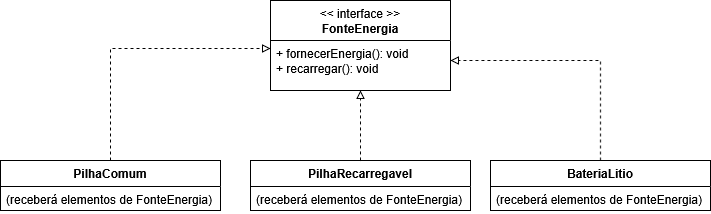

The diagram above was exported from draw.io. Its source (the exported page's mxGraphModel, read from the mxfile embedded in the PNG):
<mxGraphModel dx="946" dy="578" grid="1" gridSize="10" guides="1" tooltips="1" connect="1" arrows="1" fold="1" page="1" pageScale="1" pageWidth="827" pageHeight="1169" background="#FFFFFF" math="0" shadow="0">
  <root>
    <mxCell id="0" />
    <mxCell id="1" parent="0" />
    <mxCell id="-tamVe5mTpybyHM3_2RL-2" parent="1" style="swimlane;fontStyle=1;align=center;verticalAlign=top;childLayout=stackLayout;horizontal=1;startSize=40;horizontalStack=0;resizeParent=1;resizeParentMax=0;resizeLast=0;collapsible=1;marginBottom=0;whiteSpace=wrap;html=1;labelBackgroundColor=none;fillColor=default;fillStyle=auto;swimlaneFillColor=default;" value="&lt;div&gt;&lt;span style=&quot;font-weight: normal;&quot;&gt;&amp;lt;&amp;lt; interface &amp;gt;&amp;gt;&lt;/span&gt;&lt;/div&gt;&lt;div&gt;FonteEnergia&lt;/div&gt;&lt;div&gt;&lt;br&gt;&lt;/div&gt;" vertex="1">
      <mxGeometry height="90" width="180" x="310" y="120" as="geometry">
        <mxRectangle height="30" width="70" x="350" y="190" as="alternateBounds" />
      </mxGeometry>
    </mxCell>
    <mxCell id="-tamVe5mTpybyHM3_2RL-3" parent="-tamVe5mTpybyHM3_2RL-2" style="text;align=left;verticalAlign=top;spacingLeft=4;spacingRight=4;overflow=hidden;rotatable=0;points=[[0,0.5],[1,0.5]];portConstraint=eastwest;whiteSpace=wrap;html=1;labelBackgroundColor=none;" value="&lt;div&gt;+ fornecerEnergia(): void&lt;/div&gt;&lt;div&gt;+ recarregar(): void&lt;/div&gt;" vertex="1">
      <mxGeometry height="50" width="180" y="40" as="geometry" />
    </mxCell>
    <mxCell id="gLIBCM1sJJWJBpySmbEt-2" parent="1" style="swimlane;fontStyle=1;align=center;verticalAlign=top;childLayout=stackLayout;horizontal=1;startSize=26;horizontalStack=0;resizeParent=1;resizeParentMax=0;resizeLast=0;collapsible=1;marginBottom=0;whiteSpace=wrap;html=1;labelBackgroundColor=none;fillColor=default;fillStyle=auto;swimlaneFillColor=default;" value="PilhaComum" vertex="1">
      <mxGeometry height="50" width="220" x="40" y="280" as="geometry">
        <mxRectangle height="30" width="70" x="350" y="190" as="alternateBounds" />
      </mxGeometry>
    </mxCell>
    <mxCell id="gLIBCM1sJJWJBpySmbEt-3" parent="gLIBCM1sJJWJBpySmbEt-2" style="text;align=left;verticalAlign=top;spacingLeft=4;spacingRight=4;overflow=hidden;rotatable=0;points=[[0,0.5],[1,0.5]];portConstraint=eastwest;whiteSpace=wrap;html=1;labelBackgroundColor=none;" value="(receberá elementos de FonteEnergia)" vertex="1">
      <mxGeometry height="24" width="220" y="26" as="geometry" />
    </mxCell>
    <mxCell id="gLIBCM1sJJWJBpySmbEt-8" parent="1" style="swimlane;fontStyle=1;align=center;verticalAlign=top;childLayout=stackLayout;horizontal=1;startSize=26;horizontalStack=0;resizeParent=1;resizeParentMax=0;resizeLast=0;collapsible=1;marginBottom=0;whiteSpace=wrap;html=1;labelBackgroundColor=none;fillColor=default;fillStyle=auto;swimlaneFillColor=default;" value="PilhaRecarregavel" vertex="1">
      <mxGeometry height="50" width="220" x="290" y="280" as="geometry">
        <mxRectangle height="30" width="70" x="350" y="190" as="alternateBounds" />
      </mxGeometry>
    </mxCell>
    <mxCell id="gLIBCM1sJJWJBpySmbEt-9" parent="gLIBCM1sJJWJBpySmbEt-8" style="text;align=left;verticalAlign=top;spacingLeft=4;spacingRight=4;overflow=hidden;rotatable=0;points=[[0,0.5],[1,0.5]];portConstraint=eastwest;whiteSpace=wrap;html=1;labelBackgroundColor=none;" value="(receberá elementos de FonteEnergia)" vertex="1">
      <mxGeometry height="24" width="220" y="26" as="geometry" />
    </mxCell>
    <mxCell id="gLIBCM1sJJWJBpySmbEt-10" parent="1" style="swimlane;fontStyle=1;align=center;verticalAlign=top;childLayout=stackLayout;horizontal=1;startSize=26;horizontalStack=0;resizeParent=1;resizeParentMax=0;resizeLast=0;collapsible=1;marginBottom=0;whiteSpace=wrap;html=1;labelBackgroundColor=none;fillColor=default;fillStyle=auto;swimlaneFillColor=default;" value="BateriaLitio" vertex="1">
      <mxGeometry height="50" width="220" x="530" y="280" as="geometry">
        <mxRectangle height="30" width="70" x="350" y="190" as="alternateBounds" />
      </mxGeometry>
    </mxCell>
    <mxCell id="gLIBCM1sJJWJBpySmbEt-11" parent="gLIBCM1sJJWJBpySmbEt-10" style="text;align=left;verticalAlign=top;spacingLeft=4;spacingRight=4;overflow=hidden;rotatable=0;points=[[0,0.5],[1,0.5]];portConstraint=eastwest;whiteSpace=wrap;html=1;labelBackgroundColor=none;" value="(receberá elementos de FonteEnergia)" vertex="1">
      <mxGeometry height="24" width="220" y="26" as="geometry" />
    </mxCell>
    <mxCell id="gLIBCM1sJJWJBpySmbEt-12" edge="1" parent="1" source="gLIBCM1sJJWJBpySmbEt-2" style="edgeStyle=orthogonalEdgeStyle;rounded=0;orthogonalLoop=1;jettySize=auto;html=1;entryX=0;entryY=0.16;entryDx=0;entryDy=0;entryPerimeter=0;dashed=1;endArrow=block;endFill=0;" target="-tamVe5mTpybyHM3_2RL-3">
      <mxGeometry relative="1" as="geometry" />
    </mxCell>
    <mxCell id="gLIBCM1sJJWJBpySmbEt-13" edge="1" parent="1" source="gLIBCM1sJJWJBpySmbEt-8" style="edgeStyle=orthogonalEdgeStyle;rounded=0;orthogonalLoop=1;jettySize=auto;html=1;entryX=0.5;entryY=1;entryDx=0;entryDy=0;entryPerimeter=0;dashed=1;endArrow=block;endFill=0;" target="-tamVe5mTpybyHM3_2RL-3">
      <mxGeometry relative="1" as="geometry" />
    </mxCell>
    <mxCell id="gLIBCM1sJJWJBpySmbEt-14" edge="1" parent="1" source="gLIBCM1sJJWJBpySmbEt-10" style="edgeStyle=orthogonalEdgeStyle;rounded=0;orthogonalLoop=1;jettySize=auto;html=1;dashed=1;endArrow=block;endFill=0;entryX=1;entryY=0.4;entryDx=0;entryDy=0;entryPerimeter=0;" target="-tamVe5mTpybyHM3_2RL-3">
      <mxGeometry relative="1" as="geometry">
        <mxPoint x="500" y="170" as="targetPoint" />
      </mxGeometry>
    </mxCell>
  </root>
</mxGraphModel>